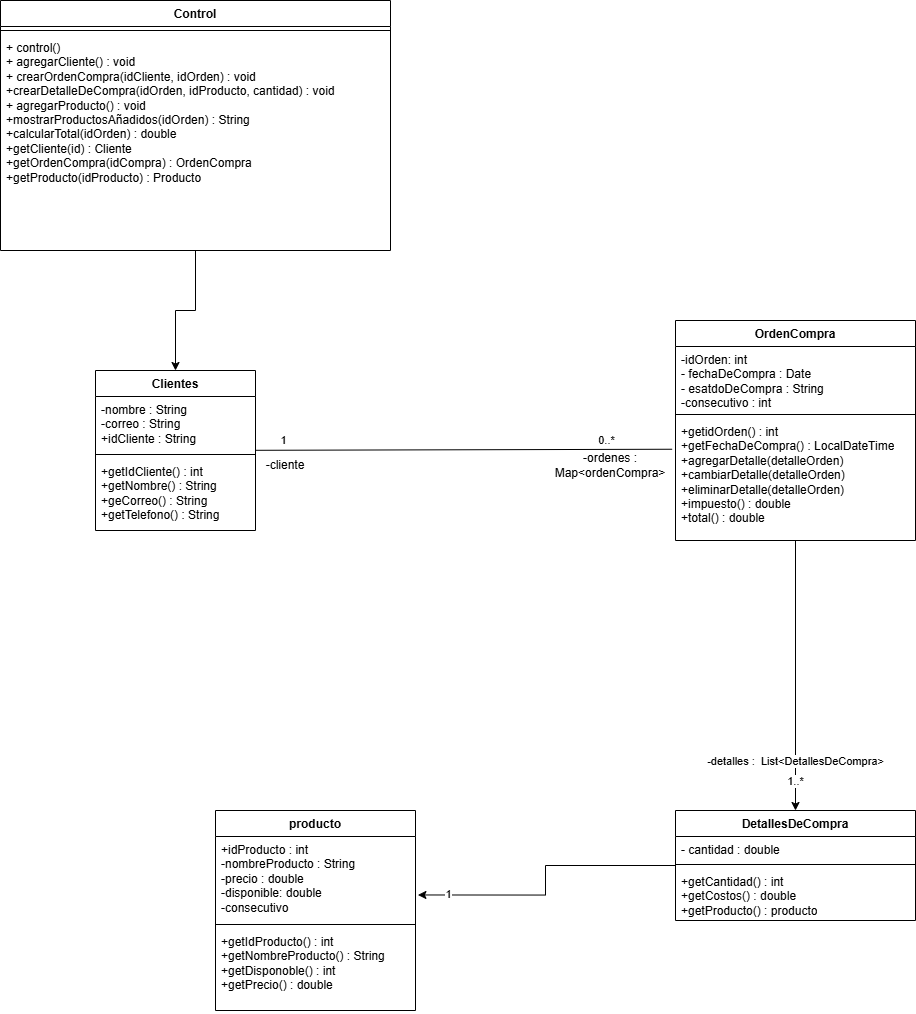

The diagram above was exported from draw.io. Its source (the exported page's mxGraphModel, read from the mxfile embedded in the PNG):
<mxGraphModel dx="782" dy="3699" grid="1" gridSize="10" guides="1" tooltips="1" connect="1" arrows="1" fold="1" page="1" pageScale="1" pageWidth="4681" pageHeight="3300" math="0" shadow="0">
  <root>
    <mxCell id="0" />
    <mxCell id="1" parent="0" />
    <mxCell id="alnHYZlT5c7hSC3jAI0x-12" parent="1" style="swimlane;fontStyle=1;align=center;verticalAlign=top;childLayout=stackLayout;horizontal=1;startSize=26;horizontalStack=0;resizeParent=1;resizeParentMax=0;resizeLast=0;collapsible=1;marginBottom=0;whiteSpace=wrap;html=1;" value="Clientes" vertex="1">
      <mxGeometry height="160" width="160" x="740" y="-50" as="geometry" />
    </mxCell>
    <mxCell id="alnHYZlT5c7hSC3jAI0x-13" parent="alnHYZlT5c7hSC3jAI0x-12" style="text;strokeColor=none;fillColor=none;align=left;verticalAlign=top;spacingLeft=4;spacingRight=4;overflow=hidden;rotatable=0;points=[[0,0.5],[1,0.5]];portConstraint=eastwest;whiteSpace=wrap;html=1;" value="-nombre : String&lt;div&gt;&lt;span style=&quot;background-color: transparent; color: light-dark(rgb(0, 0, 0), rgb(255, 255, 255));&quot;&gt;-correo : String&lt;/span&gt;&lt;/div&gt;&lt;div&gt;+idCliente : String&lt;/div&gt;" vertex="1">
      <mxGeometry height="54" width="160" y="26" as="geometry" />
    </mxCell>
    <mxCell id="alnHYZlT5c7hSC3jAI0x-14" parent="alnHYZlT5c7hSC3jAI0x-12" style="line;strokeWidth=1;fillColor=none;align=left;verticalAlign=middle;spacingTop=-1;spacingLeft=3;spacingRight=3;rotatable=0;labelPosition=right;points=[];portConstraint=eastwest;strokeColor=inherit;" value="" vertex="1">
      <mxGeometry height="8" width="160" y="80" as="geometry" />
    </mxCell>
    <mxCell id="alnHYZlT5c7hSC3jAI0x-15" parent="alnHYZlT5c7hSC3jAI0x-12" style="text;strokeColor=none;fillColor=none;align=left;verticalAlign=top;spacingLeft=4;spacingRight=4;overflow=hidden;rotatable=0;points=[[0,0.5],[1,0.5]];portConstraint=eastwest;whiteSpace=wrap;html=1;" value="+getIdCliente() : int&lt;div&gt;+getNombre() : String&lt;/div&gt;&lt;div&gt;&lt;span style=&quot;background-color: transparent; color: light-dark(rgb(0, 0, 0), rgb(255, 255, 255));&quot;&gt;+geCorreo() : String&lt;/span&gt;&lt;/div&gt;&lt;div&gt;&lt;span style=&quot;background-color: transparent; color: light-dark(rgb(0, 0, 0), rgb(255, 255, 255));&quot;&gt;+getTelefono() : String&lt;/span&gt;&lt;/div&gt;&lt;div&gt;&lt;div&gt;&lt;br&gt;&lt;/div&gt;&lt;/div&gt;" vertex="1">
      <mxGeometry height="72" width="160" y="88" as="geometry" />
    </mxCell>
    <mxCell id="alnHYZlT5c7hSC3jAI0x-35" edge="1" parent="1" source="alnHYZlT5c7hSC3jAI0x-16" style="edgeStyle=orthogonalEdgeStyle;rounded=0;orthogonalLoop=1;jettySize=auto;html=1;entryX=0.5;entryY=0;entryDx=0;entryDy=0;" target="alnHYZlT5c7hSC3jAI0x-20">
      <mxGeometry relative="1" as="geometry" />
    </mxCell>
    <mxCell id="alnHYZlT5c7hSC3jAI0x-36" connectable="0" parent="alnHYZlT5c7hSC3jAI0x-35" style="edgeLabel;html=1;align=center;verticalAlign=middle;resizable=0;points=[];" value="1..*" vertex="1">
      <mxGeometry relative="1" x="0.5122" as="geometry">
        <mxPoint y="36" as="offset" />
      </mxGeometry>
    </mxCell>
    <mxCell id="alnHYZlT5c7hSC3jAI0x-37" connectable="0" parent="alnHYZlT5c7hSC3jAI0x-35" style="edgeLabel;html=1;align=center;verticalAlign=middle;resizable=0;points=[];" value="-detalles :&amp;nbsp; List&amp;lt;DetallesDeCompra&amp;gt;" vertex="1">
      <mxGeometry relative="1" x="0.1041" as="geometry">
        <mxPoint y="71" as="offset" />
      </mxGeometry>
    </mxCell>
    <mxCell id="alnHYZlT5c7hSC3jAI0x-16" parent="1" style="swimlane;fontStyle=1;align=center;verticalAlign=top;childLayout=stackLayout;horizontal=1;startSize=26;horizontalStack=0;resizeParent=1;resizeParentMax=0;resizeLast=0;collapsible=1;marginBottom=0;whiteSpace=wrap;html=1;" value="OrdenCompra" vertex="1">
      <mxGeometry height="220" width="240" x="1320" y="-100" as="geometry" />
    </mxCell>
    <mxCell id="alnHYZlT5c7hSC3jAI0x-17" parent="alnHYZlT5c7hSC3jAI0x-16" style="text;strokeColor=none;fillColor=none;align=left;verticalAlign=top;spacingLeft=4;spacingRight=4;overflow=hidden;rotatable=0;points=[[0,0.5],[1,0.5]];portConstraint=eastwest;whiteSpace=wrap;html=1;" value="-idOrden: int&lt;div&gt;- fechaDeCompra : Date&lt;/div&gt;&lt;div&gt;- esatdoDeCompra : String&lt;/div&gt;&lt;div&gt;-consecutivo : int&lt;/div&gt;&lt;div&gt;&lt;br&gt;&lt;/div&gt;" vertex="1">
      <mxGeometry height="64" width="240" y="26" as="geometry" />
    </mxCell>
    <mxCell id="alnHYZlT5c7hSC3jAI0x-18" parent="alnHYZlT5c7hSC3jAI0x-16" style="line;strokeWidth=1;fillColor=none;align=left;verticalAlign=middle;spacingTop=-1;spacingLeft=3;spacingRight=3;rotatable=0;labelPosition=right;points=[];portConstraint=eastwest;strokeColor=inherit;" value="" vertex="1">
      <mxGeometry height="8" width="240" y="90" as="geometry" />
    </mxCell>
    <mxCell id="alnHYZlT5c7hSC3jAI0x-19" parent="alnHYZlT5c7hSC3jAI0x-16" style="text;strokeColor=none;fillColor=none;align=left;verticalAlign=top;spacingLeft=4;spacingRight=4;overflow=hidden;rotatable=0;points=[[0,0.5],[1,0.5]];portConstraint=eastwest;whiteSpace=wrap;html=1;" value="+getidOrden() : int&lt;div&gt;+getFechaDeCompra() : LocalDateTime&lt;/div&gt;&lt;div&gt;+agregarDetalle(detalleOrden)&lt;/div&gt;&lt;div&gt;+cambiarDetalle(detalleOrden)&lt;/div&gt;&lt;div&gt;+eliminarDetalle(detalleOrden)&lt;/div&gt;&lt;div&gt;+impuesto() : double&lt;/div&gt;&lt;div&gt;+total() : double&lt;/div&gt;&lt;div&gt;&lt;br&gt;&lt;/div&gt;" vertex="1">
      <mxGeometry height="122" width="240" y="98" as="geometry" />
    </mxCell>
    <mxCell id="alnHYZlT5c7hSC3jAI0x-20" parent="1" style="swimlane;fontStyle=1;align=center;verticalAlign=top;childLayout=stackLayout;horizontal=1;startSize=26;horizontalStack=0;resizeParent=1;resizeParentMax=0;resizeLast=0;collapsible=1;marginBottom=0;whiteSpace=wrap;html=1;" value="DetallesDeCompra" vertex="1">
      <mxGeometry height="110" width="240" x="1320" y="390" as="geometry" />
    </mxCell>
    <mxCell id="alnHYZlT5c7hSC3jAI0x-21" parent="alnHYZlT5c7hSC3jAI0x-20" style="text;strokeColor=none;fillColor=none;align=left;verticalAlign=top;spacingLeft=4;spacingRight=4;overflow=hidden;rotatable=0;points=[[0,0.5],[1,0.5]];portConstraint=eastwest;whiteSpace=wrap;html=1;" value="&lt;div&gt;- cantidad : double&lt;/div&gt;&lt;div&gt;&lt;br&gt;&lt;/div&gt;" vertex="1">
      <mxGeometry height="24" width="240" y="26" as="geometry" />
    </mxCell>
    <mxCell id="alnHYZlT5c7hSC3jAI0x-22" parent="alnHYZlT5c7hSC3jAI0x-20" style="line;strokeWidth=1;fillColor=none;align=left;verticalAlign=middle;spacingTop=-1;spacingLeft=3;spacingRight=3;rotatable=0;labelPosition=right;points=[];portConstraint=eastwest;strokeColor=inherit;" value="" vertex="1">
      <mxGeometry height="8" width="240" y="50" as="geometry" />
    </mxCell>
    <mxCell id="alnHYZlT5c7hSC3jAI0x-23" parent="alnHYZlT5c7hSC3jAI0x-20" style="text;strokeColor=none;fillColor=none;align=left;verticalAlign=top;spacingLeft=4;spacingRight=4;overflow=hidden;rotatable=0;points=[[0,0.5],[1,0.5]];portConstraint=eastwest;whiteSpace=wrap;html=1;" value="+getCantidad() : int&lt;div&gt;+getCostos() : double&lt;/div&gt;&lt;div&gt;+getProducto() : producto&lt;/div&gt;" vertex="1">
      <mxGeometry height="52" width="240" y="58" as="geometry" />
    </mxCell>
    <mxCell id="alnHYZlT5c7hSC3jAI0x-28" parent="1" style="swimlane;fontStyle=1;align=center;verticalAlign=top;childLayout=stackLayout;horizontal=1;startSize=26;horizontalStack=0;resizeParent=1;resizeParentMax=0;resizeLast=0;collapsible=1;marginBottom=0;whiteSpace=wrap;html=1;" value="producto" vertex="1">
      <mxGeometry height="200" width="200" x="860" y="390" as="geometry" />
    </mxCell>
    <mxCell id="alnHYZlT5c7hSC3jAI0x-29" parent="alnHYZlT5c7hSC3jAI0x-28" style="text;strokeColor=none;fillColor=none;align=left;verticalAlign=top;spacingLeft=4;spacingRight=4;overflow=hidden;rotatable=0;points=[[0,0.5],[1,0.5]];portConstraint=eastwest;whiteSpace=wrap;html=1;" value="+idProducto : int&lt;div&gt;-nombreProducto : String&lt;/div&gt;&lt;div&gt;&lt;span style=&quot;background-color: transparent; color: light-dark(rgb(0, 0, 0), rgb(255, 255, 255));&quot;&gt;-precio : double&lt;/span&gt;&lt;/div&gt;&lt;div&gt;-disponible: double&lt;/div&gt;&lt;div&gt;-consecutivo&lt;/div&gt;&lt;div&gt;&lt;br&gt;&lt;/div&gt;" vertex="1">
      <mxGeometry height="84" width="200" y="26" as="geometry" />
    </mxCell>
    <mxCell id="alnHYZlT5c7hSC3jAI0x-30" parent="alnHYZlT5c7hSC3jAI0x-28" style="line;strokeWidth=1;fillColor=none;align=left;verticalAlign=middle;spacingTop=-1;spacingLeft=3;spacingRight=3;rotatable=0;labelPosition=right;points=[];portConstraint=eastwest;strokeColor=inherit;" value="" vertex="1">
      <mxGeometry height="8" width="200" y="110" as="geometry" />
    </mxCell>
    <mxCell id="alnHYZlT5c7hSC3jAI0x-31" parent="alnHYZlT5c7hSC3jAI0x-28" style="text;strokeColor=none;fillColor=none;align=left;verticalAlign=top;spacingLeft=4;spacingRight=4;overflow=hidden;rotatable=0;points=[[0,0.5],[1,0.5]];portConstraint=eastwest;whiteSpace=wrap;html=1;" value="+getIdProducto() : int&lt;div&gt;+getNombreProducto() : String&lt;/div&gt;&lt;div&gt;+getDisponoble() : int&lt;/div&gt;&lt;div&gt;+getPrecio() : double&lt;/div&gt;&lt;div&gt;&lt;br&gt;&lt;/div&gt;" vertex="1">
      <mxGeometry height="82" width="200" y="118" as="geometry" />
    </mxCell>
    <mxCell id="alnHYZlT5c7hSC3jAI0x-32" edge="1" parent="1" source="alnHYZlT5c7hSC3jAI0x-12" style="endArrow=none;html=1;rounded=0;entryX=-0.014;entryY=0.252;entryDx=0;entryDy=0;entryPerimeter=0;" target="alnHYZlT5c7hSC3jAI0x-19" value="">
      <mxGeometry height="50" relative="1" width="50" as="geometry">
        <mxPoint x="1460" y="210" as="sourcePoint" />
        <mxPoint x="1717" y="210" as="targetPoint" />
      </mxGeometry>
    </mxCell>
    <mxCell id="alnHYZlT5c7hSC3jAI0x-33" connectable="0" parent="alnHYZlT5c7hSC3jAI0x-32" style="edgeLabel;html=1;align=center;verticalAlign=middle;resizable=0;points=[];" value="1" vertex="1">
      <mxGeometry relative="1" x="-0.8698" as="geometry">
        <mxPoint y="-10" as="offset" />
      </mxGeometry>
    </mxCell>
    <mxCell id="alnHYZlT5c7hSC3jAI0x-34" connectable="0" parent="alnHYZlT5c7hSC3jAI0x-32" style="edgeLabel;html=1;align=center;verticalAlign=middle;resizable=0;points=[];" value="0..*" vertex="1">
      <mxGeometry relative="1" x="0.8695" y="-1" as="geometry">
        <mxPoint x="-39" y="-10" as="offset" />
      </mxGeometry>
    </mxCell>
    <mxCell id="alnHYZlT5c7hSC3jAI0x-38" edge="1" parent="1" source="alnHYZlT5c7hSC3jAI0x-20" style="edgeStyle=orthogonalEdgeStyle;rounded=0;orthogonalLoop=1;jettySize=auto;html=1;entryX=1.012;entryY=0.696;entryDx=0;entryDy=0;entryPerimeter=0;" target="alnHYZlT5c7hSC3jAI0x-29">
      <mxGeometry relative="1" as="geometry" />
    </mxCell>
    <mxCell id="alnHYZlT5c7hSC3jAI0x-39" connectable="0" parent="alnHYZlT5c7hSC3jAI0x-38" style="edgeLabel;html=1;align=center;verticalAlign=middle;resizable=0;points=[];" value="1" vertex="1">
      <mxGeometry relative="1" x="0.7905" y="-1" as="geometry">
        <mxPoint as="offset" />
      </mxGeometry>
    </mxCell>
    <mxCell id="alnHYZlT5c7hSC3jAI0x-40" parent="1" style="text;html=1;whiteSpace=wrap;strokeColor=none;fillColor=none;align=center;verticalAlign=middle;rounded=0;" value="-ordenes : Map&amp;lt;ordenCompra&amp;gt;" vertex="1">
      <mxGeometry height="30" width="110" x="1200" y="30" as="geometry" />
    </mxCell>
    <mxCell id="alnHYZlT5c7hSC3jAI0x-41" parent="1" style="text;html=1;whiteSpace=wrap;strokeColor=none;fillColor=none;align=center;verticalAlign=middle;rounded=0;" value="-cliente" vertex="1">
      <mxGeometry height="30" width="100" x="880" y="30" as="geometry" />
    </mxCell>
    <mxCell id="LFSim57yAKtKD7wOZGFH-5" edge="1" parent="1" source="LFSim57yAKtKD7wOZGFH-1" style="edgeStyle=orthogonalEdgeStyle;rounded=0;orthogonalLoop=1;jettySize=auto;html=1;entryX=0.5;entryY=0;entryDx=0;entryDy=0;" target="alnHYZlT5c7hSC3jAI0x-12">
      <mxGeometry relative="1" as="geometry" />
    </mxCell>
    <mxCell id="LFSim57yAKtKD7wOZGFH-1" parent="1" style="swimlane;fontStyle=1;align=center;verticalAlign=top;childLayout=stackLayout;horizontal=1;startSize=26;horizontalStack=0;resizeParent=1;resizeParentMax=0;resizeLast=0;collapsible=1;marginBottom=0;whiteSpace=wrap;html=1;" value="Control" vertex="1">
      <mxGeometry height="250" width="390" x="645" y="-420" as="geometry" />
    </mxCell>
    <mxCell id="LFSim57yAKtKD7wOZGFH-3" parent="LFSim57yAKtKD7wOZGFH-1" style="line;strokeWidth=1;fillColor=none;align=left;verticalAlign=middle;spacingTop=-1;spacingLeft=3;spacingRight=3;rotatable=0;labelPosition=right;points=[];portConstraint=eastwest;strokeColor=inherit;" value="" vertex="1">
      <mxGeometry height="8" width="390" y="26" as="geometry" />
    </mxCell>
    <mxCell id="LFSim57yAKtKD7wOZGFH-4" parent="LFSim57yAKtKD7wOZGFH-1" style="text;strokeColor=none;fillColor=none;align=left;verticalAlign=top;spacingLeft=4;spacingRight=4;overflow=hidden;rotatable=0;points=[[0,0.5],[1,0.5]];portConstraint=eastwest;whiteSpace=wrap;html=1;" value="&lt;div&gt;+ control()&lt;/div&gt;+ agregarCliente() : void&lt;div&gt;&lt;div&gt;+ crearOrdenCompra(idCliente, idOrden) : void&lt;/div&gt;&lt;div&gt;+crearDetalleDeCompra(idOrden, idProducto, cantidad) : void&lt;/div&gt;&lt;div&gt;+ agregarProducto() : void&lt;/div&gt;&lt;div&gt;+mostrarProductosAñadidos(idOrden) : String&lt;/div&gt;&lt;div&gt;+calcularTotal(idOrden) : double&lt;/div&gt;&lt;div&gt;+getCliente(id) : Cliente&lt;br&gt;&lt;/div&gt;&lt;div&gt;+getOrdenCompra(idCompra) : OrdenCompra&lt;br&gt;&lt;/div&gt;&lt;div&gt;+getProducto(idProducto) : Producto&lt;br&gt;&lt;/div&gt;&lt;div&gt;&lt;br&gt;&lt;/div&gt;&lt;/div&gt;" vertex="1">
      <mxGeometry height="216" width="390" y="34" as="geometry" />
    </mxCell>
  </root>
</mxGraphModel>